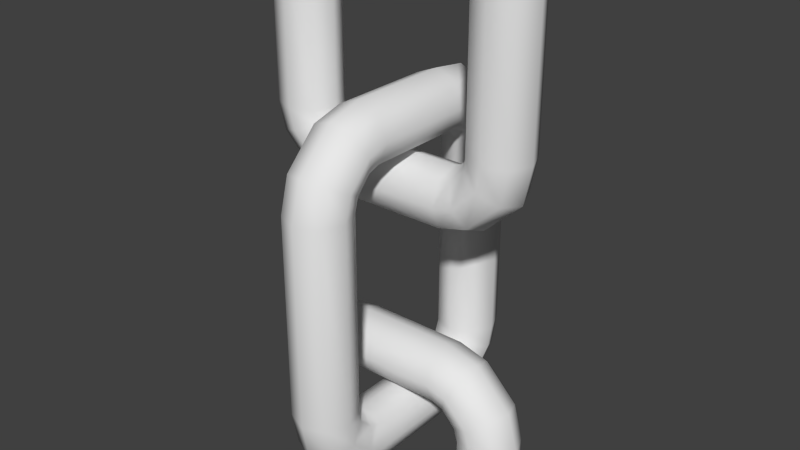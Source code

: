 # Source: hook.blend  (saved by Blender 2.69.0; exported with 4.5.12 LTS)
import bpy
from mathutils import Matrix  # noqa: F401  (used for matrix-valued properties, if any)

bpy.ops.wm.read_factory_settings(use_empty=True)
scene = bpy.context.scene
scene.name = 'Scene'

# ---- collections
col_collection_1 = bpy.data.collections.new('Collection 1'); scene.collection.children.link(col_collection_1)

# ---- materials (node trees are filled in below, after node groups)
mat_material = bpy.data.materials.new('Material')
mat_material.alpha_threshold = 0.0
mat_material.use_transparent_shadow = False
mat_material.roughness = 0.5
mat_material.specular_intensity = 0.0
mat_material.line_color = (0.0, 0.0, 0.0, 1.0)

# ---- material node trees

# ---- world
world_world = bpy.data.worlds.new('World'); scene.world = world_world
world_world.color = (0.05088, 0.05088, 0.05088)
world_world.use_sun_shadow = False
world_world.sun_shadow_jitter_overblur = 0.0
world_world.cycles.sampling_method = 'MANUAL'
world_world.cycles.sample_map_resolution = 256

# ---- meshes
me_circle_001 = bpy.data.meshes.new('Circle.001')
me_circle_001.from_pydata([(0.03496, 0.04313, 0.02401), (0.01798, 0.04313, 0.01697), (0.01095, 0.04313, 6.76e-09), (0.01798, 0.04313, -0.01697), (0.03496, 0.04313, -0.02401), (0.05193, 0.04313, -0.01697), (0.05896, 0.04313, 8.095e-09), (0.05193, 0.04313, 0.01697), (0.03496, -0.04703, 0.02401), (0.01798, -0.04703, 0.01697), (0.01095, -0.04703, 6.76e-09), (0.01798, -0.04703, -0.01697), (0.03496, -0.04703, -0.02401), (0.05193, -0.04703, -0.01697), (0.05896, -0.04703, 8.095e-09), (0.05193, -0.04703, 0.01697), (0.03929, -0.06262, 0.02401), (0.02388, -0.06973, 0.01697), (0.01749, -0.07267, 6.76e-09), (0.02388, -0.06973, -0.01697), (0.03929, -0.06262, -0.02401), (0.05471, -0.05551, -0.01697), (0.06109, -0.05256, 8.095e-09), (0.05471, -0.05551, 0.01697), (0.05682, -0.08159, 0.02401), (0.04859, -0.09644, 0.01697), (0.04518, -0.1026, 6.76e-09), (0.04859, -0.09644, -0.01697), (0.05682, -0.08159, -0.02401), (0.06504, -0.06675, -0.01697), (0.06845, -0.0606, 8.095e-09), (0.06504, -0.06675, 0.01697), (0.07531, -0.08486, 0.02401), (0.07521, -0.1018, 0.01697), (0.07517, -0.1089, 6.76e-09), (0.07521, -0.1018, -0.01697), (0.07531, -0.08486, -0.02401), (0.07542, -0.06789, -0.01697), (0.07546, -0.06086, 8.095e-09), (0.07542, -0.06789, 0.01697), (0.2323, -0.08486, 0.02401), (0.2322, -0.1018, 0.01697), (0.2322, -0.1089, 6.76e-09), (0.2322, -0.1018, -0.01697), (0.2323, -0.08486, -0.02401), (0.2324, -0.06789, -0.01697), (0.2325, -0.06086, 8.095e-09), (0.2324, -0.06789, 0.01697), (0.2512, -0.07967, 0.02401), (0.2594, -0.09452, 0.01697), (0.2628, -0.1007, 6.76e-09), (0.2594, -0.09452, -0.01697), (0.2512, -0.07967, -0.02401), (0.243, -0.06482, -0.01697), (0.2396, -0.05867, 8.095e-09), (0.243, -0.06482, 0.01697), (0.2705, -0.06093, 0.02401), (0.2858, -0.0684, 0.01697), (0.2921, -0.0715, 6.76e-09), (0.2858, -0.0684, -0.01697), (0.2705, -0.06093, -0.02401), (0.2553, -0.05345, -0.01697), (0.249, -0.05035, 8.095e-09), (0.2553, -0.05345, 0.01697), (0.2754, -0.04403, 0.02401), (0.2923, -0.04402, 0.01697), (0.2994, -0.04402, 6.76e-09), (0.2923, -0.04402, -0.01697), (0.2754, -0.04403, -0.02401), (0.2584, -0.04404, -0.01697), (0.2514, -0.04404, 8.095e-09), (0.2584, -0.04404, 0.01697), (0.2396, -0.05867, 8.095e-09), (0.2754, 0.03745, 0.02401), (0.2923, 0.03746, 0.01697), (0.2994, 0.03746, 6.76e-09), (0.2923, 0.03746, -0.01697), (0.2754, 0.03745, -0.02401), (0.2584, 0.03744, -0.01697), (0.2514, 0.03744, 8.095e-09), (0.2584, 0.03744, 0.01697), (0.2734, 0.05584, 0.02401), (0.2889, 0.0627, 0.01697), (0.2953, 0.06554, 6.76e-09), (0.2889, 0.0627, -0.01697), (0.2734, 0.05584, -0.02401), (0.2579, 0.04898, -0.01697), (0.2514, 0.04614, 8.095e-09), (0.2579, 0.04898, 0.01697), (0.2557, 0.07795, 0.02401), (0.2623, 0.09359, 0.01697), (0.265, 0.1001, 6.76e-09), (0.2623, 0.09359, -0.01697), (0.2557, 0.07795, -0.02401), (0.2491, 0.06231, -0.01697), (0.2463, 0.05583, 8.095e-09), (0.2491, 0.06231, 0.01697), (0.2399, 0.08364, 0.02401), (0.2401, 0.1006, 0.01697), (0.2402, 0.1076, 6.76e-09), (0.2401, 0.1006, -0.01697), (0.2399, 0.08364, -0.02401), (0.2397, 0.06667, -0.01697), (0.2396, 0.05964, 8.095e-09), (0.2397, 0.06667, 0.01697), (0.07395, 0.08364, 0.02401), (0.07417, 0.1006, 0.01697), (0.07426, 0.1076, 6.76e-09), (0.07417, 0.1006, -0.01697), (0.07395, 0.08364, -0.02401), (0.07374, 0.06667, -0.01697), (0.07365, 0.05964, 8.095e-09), (0.07374, 0.06667, 0.01697), (0.05819, 0.07904, 0.02401), (0.05251, 0.09504, 0.01697), (0.05016, 0.1017, 6.76e-09), (0.05251, 0.09504, -0.01697), (0.05819, 0.07904, -0.02401), (0.06387, 0.06305, -0.01697), (0.06622, 0.05642, 8.095e-09), (0.06387, 0.06305, 0.01697), (0.03761, 0.05803, 0.02401), (0.02167, 0.06387, 0.01697), (0.01507, 0.06629, 6.76e-09), (0.02167, 0.06387, -0.01697), (0.03761, 0.05803, -0.02401), (0.05355, 0.05218, -0.01697), (0.06015, 0.04976, 8.095e-09), (0.05355, 0.05218, 0.01697), (0.227, -0.0233, 0.04525), (0.21, -0.01627, 0.04525), (0.203, 0.0007032, 0.04525), (0.21, 0.01768, 0.04525), (0.227, 0.02471, 0.04525), (0.244, 0.01768, 0.04525), (0.251, 0.0007032, 0.04525), (0.244, -0.01627, 0.04525), (0.227, -0.0233, -0.04491), (0.21, -0.01627, -0.04491), (0.203, 0.0007032, -0.04491), (0.21, 0.01768, -0.04491), (0.227, 0.02471, -0.04491), (0.244, 0.01768, -0.04491), (0.251, 0.0007032, -0.04491), (0.244, -0.01627, -0.04491), (0.2313, -0.0233, -0.0605), (0.2159, -0.01627, -0.0676), (0.2095, 0.0007032, -0.07055), (0.2159, 0.01768, -0.0676), (0.2313, 0.02471, -0.0605), (0.2468, 0.01768, -0.05339), (0.2531, 0.0007032, -0.05044), (0.2468, -0.01627, -0.05339), (0.2489, -0.0233, -0.07947), (0.2406, -0.01627, -0.09432), (0.2372, 0.0007032, -0.1005), (0.2406, 0.01768, -0.09432), (0.2489, 0.02471, -0.07947), (0.2571, 0.01768, -0.06463), (0.2605, 0.0007032, -0.05848), (0.2571, -0.01627, -0.06463), (0.2674, -0.0233, -0.08274), (0.2673, -0.01627, -0.09971), (0.2672, 0.0007032, -0.1067), (0.2673, 0.01768, -0.09971), (0.2674, 0.02471, -0.08274), (0.2675, 0.01768, -0.06577), (0.2675, 0.0007032, -0.05873), (0.2675, -0.01627, -0.06577), (0.382, -0.0233, -0.08274), (0.382, -0.01627, -0.09971), (0.382, 0.0007032, -0.1067), (0.382, 0.01768, -0.09971), (0.382, 0.02471, -0.08274), (0.382, 0.01768, -0.06577), (0.382, 0.0007032, -0.05873), (0.382, -0.01627, -0.06577), (0.382, -0.0233, 0.08576), (0.382, -0.01627, 0.1027), (0.382, 0.0007033, 0.1098), (0.382, 0.01768, 0.1027), (0.382, 0.02471, 0.08576), (0.382, 0.01768, 0.06879), (0.382, 0.0007032, 0.06176), (0.382, -0.01627, 0.06879), (0.266, -0.0233, 0.08576), (0.2662, -0.01627, 0.1027), (0.2663, 0.0007033, 0.1098), (0.2662, 0.01768, 0.1027), (0.266, 0.02471, 0.08576), (0.2658, 0.01768, 0.06879), (0.2657, 0.0007032, 0.06176), (0.2658, -0.01627, 0.06879), (0.2502, -0.0233, 0.08116), (0.2446, -0.01627, 0.09716), (0.2422, 0.0007033, 0.1038), (0.2446, 0.01768, 0.09716), (0.2502, 0.02471, 0.08116), (0.2559, 0.01768, 0.06517), (0.2583, 0.0007032, 0.05854), (0.2559, -0.01627, 0.06517), (0.2297, -0.0233, 0.06015), (0.2137, -0.01627, 0.06599), (0.2071, 0.0007032, 0.06841), (0.2137, 0.01768, 0.06599), (0.2297, 0.02471, 0.06015), (0.2456, 0.01768, 0.05431), (0.2522, 0.0007032, 0.05189), (0.2456, -0.01627, 0.05431), (1.041e-05, -0.0233, -0.08274), (1.041e-05, -0.01627, -0.09971), (1.041e-05, 0.0007032, -0.1067), (1.041e-05, 0.01768, -0.09971), (1.041e-05, 0.02471, -0.08274), (1.041e-05, 0.01768, -0.06577), (1.041e-05, 0.0007032, -0.05873), (1.041e-05, -0.01627, -0.06577), (0.04049, -0.0233, -0.08274), (0.04038, -0.01627, -0.09971), (0.04034, 0.0007032, -0.1067), (0.04038, 0.01768, -0.09971), (0.04049, 0.02471, -0.08274), (0.04059, 0.01768, -0.06577), (0.04063, 0.0007032, -0.05873), (0.04059, -0.01627, -0.06577), (0.05936, -0.0233, -0.07755), (0.06758, -0.01627, -0.0924), (0.07099, 0.0007032, -0.09855), (0.06758, 0.01768, -0.0924), (0.05936, 0.02471, -0.07755), (0.05113, 0.01768, -0.0627), (0.04773, 0.0007032, -0.05655), (0.05113, -0.01627, -0.0627), (0.07869, -0.0233, -0.0588), (0.09393, -0.01627, -0.06628), (0.1002, 0.0007032, -0.06938), (0.09393, 0.01768, -0.06628), (0.07869, 0.02471, -0.0588), (0.06345, 0.01768, -0.05133), (0.05714, 0.0007032, -0.04823), (0.06345, -0.01627, -0.05133), (0.08353, -0.0233, -0.04191), (0.1005, -0.01627, -0.0419), (0.1075, 0.0007032, -0.04189), (0.1005, 0.01768, -0.0419), (0.08353, 0.02471, -0.04191), (0.06655, 0.01768, -0.04192), (0.05952, 0.0007032, -0.04192), (0.06655, -0.01627, -0.04192), (0.04773, 0.0007032, -0.05655), (0.08353, -0.0233, 0.03957), (0.1005, -0.01627, 0.03958), (0.1075, 0.0007032, 0.03958), (0.1005, 0.01768, 0.03958), (0.08353, 0.02471, 0.03957), (0.06655, 0.01768, 0.03956), (0.05952, 0.0007032, 0.03956), (0.06655, -0.01627, 0.03956), (0.08156, -0.0233, 0.05796), (0.09709, -0.01627, 0.06482), (0.1035, 0.0007032, 0.06766), (0.09709, 0.01768, 0.06482), (0.08156, 0.02471, 0.05796), (0.06603, 0.01768, 0.0511), (0.0596, 0.0007032, 0.04826), (0.06603, -0.01627, 0.0511), (0.06383, -0.0233, 0.08007), (0.07042, -0.01627, 0.09571), (0.07315, 0.0007033, 0.1022), (0.07042, 0.01768, 0.09571), (0.06383, 0.02471, 0.08007), (0.05723, 0.01768, 0.06443), (0.0545, 0.0007032, 0.05795), (0.05723, -0.01627, 0.06443), (0.04806, -0.0233, 0.08576), (0.04828, -0.01627, 0.1027), (0.04837, 0.0007033, 0.1098), (0.04828, 0.01768, 0.1027), (0.04806, 0.02471, 0.08576), (0.04785, 0.01768, 0.06879), (0.04776, 0.0007032, 0.06176), (0.04785, -0.01627, 0.06879), (1.041e-05, -0.0233, 0.08576), (1.041e-05, -0.01627, 0.1027), (1.041e-05, 0.0007033, 0.1098), (1.041e-05, 0.01768, 0.1027), (1.041e-05, 0.02471, 0.08576), (1.041e-05, 0.01768, 0.06879), (1.041e-05, 0.0007032, 0.06176), (1.041e-05, -0.01627, 0.06879)], [], [(0, 8, 15, 7), (7, 15, 14, 6), (6, 14, 13, 5), (5, 13, 12, 4), (4, 12, 11, 3), (3, 11, 10, 2), (2, 10, 9, 1), (1, 9, 8, 0), (8, 16, 23, 15), (15, 23, 22, 14), (14, 22, 21, 13), (13, 21, 20, 12), (12, 20, 19, 11), (11, 19, 18, 10), (10, 18, 17, 9), (9, 17, 16, 8), (16, 24, 31, 23), (23, 31, 30, 22), (22, 30, 29, 21), (21, 29, 28, 20), (20, 28, 27, 19), (19, 27, 26, 18), (18, 26, 25, 17), (17, 25, 24, 16), (24, 32, 39, 31), (31, 39, 38, 30), (30, 38, 37, 29), (29, 37, 36, 28), (28, 36, 35, 27), (27, 35, 34, 26), (26, 34, 33, 25), (25, 33, 32, 24), (32, 40, 47, 39), (39, 47, 46, 38), (38, 46, 45, 37), (37, 45, 44, 36), (36, 44, 43, 35), (35, 43, 42, 34), (34, 42, 41, 33), (33, 41, 40, 32), (40, 48, 55, 47), (47, 55, 72, 46), (46, 54, 53, 45), (45, 53, 52, 44), (44, 52, 51, 43), (43, 51, 50, 42), (42, 50, 49, 41), (41, 49, 48, 40), (48, 56, 63, 55), (55, 63, 62, 72), (54, 62, 61, 53), (53, 61, 60, 52), (52, 60, 59, 51), (51, 59, 58, 50), (50, 58, 57, 49), (49, 57, 56, 48), (56, 64, 71, 63), (63, 71, 70, 62), (62, 70, 69, 61), (61, 69, 68, 60), (60, 68, 67, 59), (59, 67, 66, 58), (58, 66, 65, 57), (57, 65, 64, 56), (64, 73, 80, 71), (71, 80, 79, 70), (70, 79, 78, 69), (69, 78, 77, 68), (68, 77, 76, 67), (67, 76, 75, 66), (66, 75, 74, 65), (65, 74, 73, 64), (73, 81, 88, 80), (80, 88, 87, 79), (79, 87, 86, 78), (78, 86, 85, 77), (77, 85, 84, 76), (76, 84, 83, 75), (75, 83, 82, 74), (74, 82, 81, 73), (81, 89, 96, 88), (88, 96, 95, 87), (87, 95, 94, 86), (86, 94, 93, 85), (85, 93, 92, 84), (84, 92, 91, 83), (83, 91, 90, 82), (82, 90, 89, 81), (89, 97, 104, 96), (96, 104, 103, 95), (95, 103, 102, 94), (94, 102, 101, 93), (93, 101, 100, 92), (92, 100, 99, 91), (91, 99, 98, 90), (90, 98, 97, 89), (97, 105, 112, 104), (104, 112, 111, 103), (103, 111, 110, 102), (102, 110, 109, 101), (101, 109, 108, 100), (100, 108, 107, 99), (99, 107, 106, 98), (98, 106, 105, 97), (105, 113, 120, 112), (112, 120, 119, 111), (111, 119, 118, 110), (110, 118, 117, 109), (109, 117, 116, 108), (108, 116, 115, 107), (107, 115, 114, 106), (106, 114, 113, 105), (113, 121, 128, 120), (120, 128, 127, 119), (119, 127, 126, 118), (118, 126, 125, 117), (117, 125, 124, 116), (116, 124, 123, 115), (115, 123, 122, 114), (114, 122, 121, 113), (6, 127, 128, 7), (7, 128, 121, 0), (0, 121, 122, 1), (1, 122, 123, 2), (2, 123, 124, 3), (3, 124, 125, 4), (4, 125, 126, 5), (5, 126, 127, 6), (129, 137, 144, 136), (136, 144, 143, 135), (135, 143, 142, 134), (134, 142, 141, 133), (133, 141, 140, 132), (132, 140, 139, 131), (131, 139, 138, 130), (130, 138, 137, 129), (137, 145, 152, 144), (144, 152, 151, 143), (143, 151, 150, 142), (142, 150, 149, 141), (141, 149, 148, 140), (140, 148, 147, 139), (139, 147, 146, 138), (138, 146, 145, 137), (145, 153, 160, 152), (152, 160, 159, 151), (151, 159, 158, 150), (150, 158, 157, 149), (149, 157, 156, 148), (148, 156, 155, 147), (147, 155, 154, 146), (146, 154, 153, 145), (153, 161, 168, 160), (160, 168, 167, 159), (159, 167, 166, 158), (158, 166, 165, 157), (157, 165, 164, 156), (156, 164, 163, 155), (155, 163, 162, 154), (154, 162, 161, 153), (161, 169, 176, 168), (168, 176, 175, 167), (167, 175, 174, 166), (166, 174, 173, 165), (165, 173, 172, 164), (164, 172, 171, 163), (163, 171, 170, 162), (162, 170, 169, 161), (177, 185, 192, 184), (184, 192, 191, 183), (183, 191, 190, 182), (182, 190, 189, 181), (181, 189, 188, 180), (180, 188, 187, 179), (179, 187, 186, 178), (178, 186, 185, 177), (185, 193, 200, 192), (192, 200, 199, 191), (191, 199, 198, 190), (190, 198, 197, 189), (189, 197, 196, 188), (188, 196, 195, 187), (187, 195, 194, 186), (186, 194, 193, 185), (193, 201, 208, 200), (200, 208, 207, 199), (199, 207, 206, 198), (198, 206, 205, 197), (197, 205, 204, 196), (196, 204, 203, 195), (195, 203, 202, 194), (194, 202, 201, 193), (135, 207, 208, 136), (136, 208, 201, 129), (129, 201, 202, 130), (130, 202, 203, 131), (131, 203, 204, 132), (132, 204, 205, 133), (133, 205, 206, 134), (134, 206, 207, 135), (209, 217, 224, 216), (216, 224, 223, 215), (215, 223, 222, 214), (214, 222, 221, 213), (213, 221, 220, 212), (212, 220, 219, 211), (211, 219, 218, 210), (210, 218, 217, 209), (217, 225, 232, 224), (224, 232, 249, 223), (223, 231, 230, 222), (222, 230, 229, 221), (221, 229, 228, 220), (220, 228, 227, 219), (219, 227, 226, 218), (218, 226, 225, 217), (225, 233, 240, 232), (232, 240, 239, 249), (231, 239, 238, 230), (230, 238, 237, 229), (229, 237, 236, 228), (228, 236, 235, 227), (227, 235, 234, 226), (226, 234, 233, 225), (233, 241, 248, 240), (240, 248, 247, 239), (239, 247, 246, 238), (238, 246, 245, 237), (237, 245, 244, 236), (236, 244, 243, 235), (235, 243, 242, 234), (234, 242, 241, 233), (241, 250, 257, 248), (248, 257, 256, 247), (247, 256, 255, 246), (246, 255, 254, 245), (245, 254, 253, 244), (244, 253, 252, 243), (243, 252, 251, 242), (242, 251, 250, 241), (250, 258, 265, 257), (257, 265, 264, 256), (256, 264, 263, 255), (255, 263, 262, 254), (254, 262, 261, 253), (253, 261, 260, 252), (252, 260, 259, 251), (251, 259, 258, 250), (258, 266, 273, 265), (265, 273, 272, 264), (264, 272, 271, 263), (263, 271, 270, 262), (262, 270, 269, 261), (261, 269, 268, 260), (260, 268, 267, 259), (259, 267, 266, 258), (266, 274, 281, 273), (273, 281, 280, 272), (272, 280, 279, 271), (271, 279, 278, 270), (270, 278, 277, 269), (269, 277, 276, 268), (268, 276, 275, 267), (267, 275, 274, 266), (274, 282, 289, 281), (281, 289, 288, 280), (280, 288, 287, 279), (279, 287, 286, 278), (278, 286, 285, 277), (277, 285, 284, 276), (276, 284, 283, 275), (275, 283, 282, 274)])
me_circle_001.polygons.foreach_set('use_smooth', [True] * 272)
_uv = me_circle_001.uv_layers.new(name='UVMap')
_uv.uv.foreach_set('vector', [0.0, 0.0, 0.0, 1.0, 1.0, 1.0, 1.0, 0.0, 0.0, 0.0, 0.0, 1.0, 1.0, 1.0, 1.0, 0.0, 0.0, 0.0, 0.0, 1.0, 1.0, 1.0, 1.0, 0.0, 0.0, 0.0, 0.0, 1.0, 1.0, 1.0, 1.0, 0.0, 0.0, 0.0, 0.0, 1.0, 1.0, 1.0, 1.0, 0.0, 0.0, 0.0, 0.0, 1.0, 1.0, 1.0, 1.0, 0.0, 0.0, 0.0, 0.0, 1.0, 1.0, 1.0, 1.0, 0.0, 0.0, 0.0, 0.0, 1.0, 1.0, 1.0, 1.0, 0.0, 0.0, 0.0, 0.0, 1.0, 1.0, 1.0, 1.0, 0.0, 0.0, 0.0, 0.0, 1.0, 1.0, 1.0, 1.0, 0.0, 0.0, 0.0, 0.0, 1.0, 1.0, 1.0, 1.0, 0.0, 0.0, 0.0, 0.0, 1.0, 1.0, 1.0, 1.0, 0.0, 0.0, 0.0, 0.0, 1.0, 1.0, 1.0, 1.0, 0.0, 0.0, 0.0, 0.0, 1.0, 1.0, 1.0, 1.0, 0.0, 0.0, 0.0, 0.0, 1.0, 1.0, 1.0, 1.0, 0.0, 0.0, 0.0, 0.0, 1.0, 1.0, 1.0, 1.0, 0.0, 0.0, 0.0, 0.0, 1.0, 1.0, 1.0, 1.0, 0.0, 0.0, 0.0, 0.0, 1.0, 1.0, 1.0, 1.0, 0.0, 0.0, 0.0, 0.0, 1.0, 1.0, 1.0, 1.0, 0.0, 0.0, 0.0, 0.0, 1.0, 1.0, 1.0, 1.0, 0.0, 0.0, 0.0, 0.0, 1.0, 1.0, 1.0, 1.0, 0.0, 0.0, 0.0, 0.0, 1.0, 1.0, 1.0, 1.0, 0.0, 0.0, 0.0, 0.0, 1.0, 1.0, 1.0, 1.0, 0.0, 0.0, 0.0, 0.0, 1.0, 1.0, 1.0, 1.0, 0.0, 0.0, 0.0, 0.0, 1.0, 1.0, 1.0, 1.0, 0.0, 0.0, 0.0, 0.0, 1.0, 1.0, 1.0, 1.0, 0.0, 0.0, 0.0, 0.0, 1.0, 1.0, 1.0, 1.0, 0.0, 0.0, 0.0, 0.0, 1.0, 1.0, 1.0, 1.0, 0.0, 0.0, 0.0, 0.0, 1.0, 1.0, 1.0, 1.0, 0.0, 0.0, 0.0, 0.0, 1.0, 1.0, 1.0, 1.0, 0.0, 0.0, 0.0, 0.0, 1.0, 1.0, 1.0, 1.0, 0.0, 0.0, 0.0, 0.0, 1.0, 1.0, 1.0, 1.0, 0.0, 0.0, 0.0, 0.0, 1.0, 1.0, 1.0, 1.0, 0.0, 0.0, 0.0, 0.0, 1.0, 1.0, 1.0, 1.0, 0.0, 0.0, 0.0, 0.0, 1.0, 1.0, 1.0, 1.0, 0.0, 0.0, 0.0, 0.0, 1.0, 1.0, 1.0, 1.0, 0.0, 0.0, 0.0, 0.0, 1.0, 1.0, 1.0, 1.0, 0.0, 0.0, 0.0, 0.0, 1.0, 1.0, 1.0, 1.0, 0.0, 0.0, 0.0, 0.0, 1.0, 1.0, 1.0, 1.0, 0.0, 0.0, 0.0, 0.0, 1.0, 1.0, 1.0, 1.0, 0.0, 0.0, 0.0, 0.0, 1.0, 1.0, 1.0, 1.0, 0.0, 0.0, 0.0, 0.0, 1.0, 1.0, 1.0, 1.0, 0.0, 0.0, 0.0, 0.0, 1.0, 1.0, 1.0, 1.0, 0.0, 0.0, 0.0, 0.0, 1.0, 1.0, 1.0, 1.0, 0.0, 0.0, 0.0, 0.0, 1.0, 1.0, 1.0, 1.0, 0.0, 0.0, 0.0, 0.0, 1.0, 1.0, 1.0, 1.0, 0.0, 0.0, 0.0, 0.0, 1.0, 1.0, 1.0, 1.0, 0.0, 0.0, 0.0, 0.0, 1.0, 1.0, 1.0, 1.0, 0.0, 0.0, 0.0, 0.0, 1.0, 1.0, 1.0, 1.0, 0.0, 0.0, 0.0, 0.0, 1.0, 1.0, 1.0, 1.0, 0.0, 0.0, 0.0, 0.0, 1.0, 1.0, 1.0, 1.0, 0.0, 0.0, 0.0, 0.0, 1.0, 1.0, 1.0, 1.0, 0.0, 0.0, 0.0, 0.0, 1.0, 1.0, 1.0, 1.0, 0.0, 0.0, 0.0, 0.0, 1.0, 1.0, 1.0, 1.0, 0.0, 0.0, 0.0, 0.0, 1.0, 1.0, 1.0, 1.0, 0.0, 0.0, 0.0, 0.0, 1.0, 1.0, 1.0, 1.0, 0.0, 0.0, 0.0, 0.0, 1.0, 1.0, 1.0, 1.0, 0.0, 0.0, 0.0, 0.0, 1.0, 1.0, 1.0, 1.0, 0.0, 0.0, 0.0, 0.0, 1.0, 1.0, 1.0, 1.0, 0.0, 0.0, 0.0, 0.0, 1.0, 1.0, 1.0, 1.0, 0.0, 0.0, 0.0, 0.0, 1.0, 1.0, 1.0, 1.0, 0.0, 0.0, 0.0, 0.0, 1.0, 1.0, 1.0, 1.0, 0.0, 0.0, 0.0, 0.0, 1.0, 1.0, 1.0, 1.0, 0.0, 0.0, 0.0, 0.0, 1.0, 1.0, 1.0, 1.0, 0.0, 0.0, 0.0, 0.0, 1.0, 1.0, 1.0, 1.0, 0.0, 0.0, 0.0, 0.0, 1.0, 1.0, 1.0, 1.0, 0.0, 0.0, 0.0, 0.0, 1.0, 1.0, 1.0, 1.0, 0.0, 0.0, 0.0, 0.0, 1.0, 1.0, 1.0, 1.0, 0.0, 0.0, 0.0, 0.0, 1.0, 1.0, 1.0, 1.0, 0.0, 0.0, 0.0, 0.0, 1.0, 1.0, 1.0, 1.0, 0.0, 0.0, 0.0, 0.0, 1.0, 1.0, 1.0, 1.0, 0.0, 0.0, 0.0, 0.0, 1.0, 1.0, 1.0, 1.0, 0.0, 0.0, 0.0, 0.0, 1.0, 1.0, 1.0, 1.0, 0.0, 0.0, 0.0, 0.0, 1.0, 1.0, 1.0, 1.0, 0.0, 0.0, 0.0, 0.0, 1.0, 1.0, 1.0, 1.0, 0.0, 0.0, 0.0, 0.0, 1.0, 1.0, 1.0, 1.0, 0.0, 0.0, 0.0, 0.0, 1.0, 1.0, 1.0, 1.0, 0.0, 0.0, 0.0, 0.0, 1.0, 1.0, 1.0, 1.0, 0.0, 0.0, 0.0, 0.0, 1.0, 1.0, 1.0, 1.0, 0.0, 0.0, 0.0, 0.0, 1.0, 1.0, 1.0, 1.0, 0.0, 0.0, 0.0, 0.0, 1.0, 1.0, 1.0, 1.0, 0.0, 0.0, 0.0, 0.0, 1.0, 1.0, 1.0, 1.0, 0.0, 0.0, 0.0, 0.0, 1.0, 1.0, 1.0, 1.0, 0.0, 0.0, 0.0, 0.0, 1.0, 1.0, 1.0, 1.0, 0.0, 0.0, 0.0, 0.0, 1.0, 1.0, 1.0, 1.0, 0.0, 0.0, 0.0, 0.0, 1.0, 1.0, 1.0, 1.0, 0.0, 0.0, 0.0, 0.0, 1.0, 1.0, 1.0, 1.0, 0.0, 0.0, 0.0, 0.0, 1.0, 1.0, 1.0, 1.0, 0.0, 0.0, 0.0, 0.0, 1.0, 1.0, 1.0, 1.0, 0.0, 0.0, 0.0, 0.0, 1.0, 1.0, 1.0, 1.0, 0.0, 0.0, 0.0, 0.0, 1.0, 1.0, 1.0, 1.0, 0.0, 0.0, 0.0, 0.0, 1.0, 1.0, 1.0, 1.0, 0.0, 0.0, 0.0, 0.0, 1.0, 1.0, 1.0, 1.0, 0.0, 0.0, 0.0, 0.0, 1.0, 1.0, 1.0, 1.0, 0.0, 0.0, 0.0, 0.0, 1.0, 1.0, 1.0, 1.0, 0.0, 0.0, 0.0, 0.0, 1.0, 1.0, 1.0, 1.0, 0.0, 0.0, 0.0, 0.0, 1.0, 1.0, 1.0, 1.0, 0.0, 0.0, 0.0, 0.0, 1.0, 1.0, 1.0, 1.0, 0.0, 0.0, 0.0, 0.0, 1.0, 1.0, 1.0, 1.0, 0.0, 0.0, 0.0, 0.0, 1.0, 1.0, 1.0, 1.0, 0.0, 0.0, 0.0, 0.0, 1.0, 1.0, 1.0, 1.0, 0.0, 0.0, 0.0, 0.0, 1.0, 1.0, 1.0, 1.0, 0.0, 0.0, 0.0, 0.0, 1.0, 1.0, 1.0, 1.0, 0.0, 0.0, 0.0, 0.0, 1.0, 1.0, 1.0, 1.0, 0.0, 0.0, 0.0, 0.0, 1.0, 1.0, 1.0, 1.0, 0.0, 0.0, 0.0, 0.0, 1.0, 1.0, 1.0, 1.0, 0.0, 0.0, 0.0, 0.0, 1.0, 1.0, 1.0, 1.0, 0.0, 0.0, 0.0, 0.0, 1.0, 1.0, 1.0, 1.0, 0.0, 0.0, 0.0, 0.0, 1.0, 1.0, 1.0, 1.0, 0.0, 0.0, 0.0, 0.0, 1.0, 1.0, 1.0, 1.0, 0.0, 0.0, 0.0, 0.0, 1.0, 1.0, 1.0, 1.0, 0.0, 0.0, 0.0, 0.0, 1.0, 1.0, 1.0, 1.0, 0.0, 0.0, 0.0, 0.0, 1.0, 1.0, 1.0, 1.0, 0.0, 0.0, 0.0, 0.0, 1.0, 1.0, 1.0, 1.0, 0.0, 0.0, 0.0, 0.0, 1.0, 1.0, 1.0, 1.0, 0.0, 0.0, 0.0, 0.0, 1.0, 1.0, 1.0, 1.0, 0.0, 0.0, 0.0, 0.0, 1.0, 1.0, 1.0, 1.0, 0.0, 0.0, 0.0, 0.0, 1.0, 1.0, 1.0, 1.0, 0.0, 0.0, 0.0, 0.0, 1.0, 1.0, 1.0, 1.0, 0.0, 0.0, 0.0, 0.0, 1.0, 1.0, 1.0, 1.0, 0.0, 0.0, 0.0, 0.0, 1.0, 1.0, 1.0, 1.0, 0.0, 0.0, 0.0, 0.0, 1.0, 1.0, 1.0, 1.0, 0.0, 0.0, 0.0, 0.0, 1.0, 1.0, 1.0, 1.0, 0.0, 0.0, 0.0, 0.0, 1.0, 1.0, 1.0, 1.0, 0.0, 0.0, 0.0, 0.0, 1.0, 1.0, 1.0, 1.0, 0.0, 0.0, 0.0, 0.0, 1.0, 1.0, 1.0, 1.0, 0.0, 0.0, 0.0, 0.0, 1.0, 1.0, 1.0, 1.0, 0.0, 0.0, 0.0, 0.0, 1.0, 1.0, 1.0, 1.0, 0.0, 0.0, 0.0, 0.0, 1.0, 1.0, 1.0, 1.0, 0.0, 0.0, 0.0, 0.0, 1.0, 1.0, 1.0, 1.0, 0.0, 0.0, 0.0, 0.0, 1.0, 1.0, 1.0, 1.0, 0.0, 0.0, 0.0, 0.0, 1.0, 1.0, 1.0, 1.0, 0.0, 0.0, 0.0, 0.0, 1.0, 1.0, 1.0, 1.0, 0.0, 0.0, 0.0, 0.0, 1.0, 1.0, 1.0, 1.0, 0.0, 0.0, 0.0, 0.0, 1.0, 1.0, 1.0, 1.0, 0.0, 0.0, 0.0, 0.0, 1.0, 1.0, 1.0, 1.0, 0.0, 0.0, 0.0, 0.0, 1.0, 1.0, 1.0, 1.0, 0.0, 0.0, 0.0, 0.0, 1.0, 1.0, 1.0, 1.0, 0.0, 0.0, 0.0, 0.0, 1.0, 1.0, 1.0, 1.0, 0.0, 0.0, 0.0, 0.0, 1.0, 1.0, 1.0, 1.0, 0.0, 0.0, 0.0, 0.0, 1.0, 1.0, 1.0, 1.0, 0.0, 0.0, 0.0, 0.0, 1.0, 1.0, 1.0, 1.0, 0.0, 0.0, 0.0, 0.0, 1.0, 1.0, 1.0, 1.0, 0.0, 0.0, 0.0, 0.0, 1.0, 1.0, 1.0, 1.0, 0.0, 0.0, 0.0, 0.0, 1.0, 1.0, 1.0, 1.0, 0.0, 0.0, 0.0, 0.0, 1.0, 1.0, 1.0, 1.0, 0.0, 0.0, 0.0, 0.0, 1.0, 1.0, 1.0, 1.0, 0.0, 0.0, 0.0, 0.0, 1.0, 1.0, 1.0, 1.0, 0.0, 0.0, 0.0, 0.0, 1.0, 1.0, 1.0, 1.0, 0.0, 0.0, 0.0, 0.0, 1.0, 1.0, 1.0, 1.0, 0.0, 0.0, 0.0, 0.0, 1.0, 1.0, 1.0, 1.0, 0.0, 0.0, 0.0, 0.0, 1.0, 1.0, 1.0, 1.0, 0.0, 0.0, 0.0, 0.0, 1.0, 1.0, 1.0, 1.0, 0.0, 0.0, 0.0, 0.0, 1.0, 1.0, 1.0, 1.0, 0.0, 0.0, 0.0, 0.0, 1.0, 1.0, 1.0, 1.0, 0.0, 0.0, 0.0, 0.0, 1.0, 1.0, 1.0, 1.0, 0.0, 0.0, 0.0, 0.0, 1.0, 1.0, 1.0, 1.0, 0.0, 0.0, 0.0, 0.0, 1.0, 1.0, 1.0, 1.0, 0.0, 0.0, 0.0, 0.0, 1.0, 1.0, 1.0, 1.0, 0.0, 0.0, 0.0, 0.0, 1.0, 1.0, 1.0, 1.0, 0.0, 0.0, 0.0, 0.0, 1.0, 1.0, 1.0, 1.0, 0.0, 0.0, 0.0, 0.0, 1.0, 1.0, 1.0, 1.0, 0.0, 0.0, 0.0, 0.0, 1.0, 1.0, 1.0, 1.0, 0.0, 0.0, 0.0, 0.0, 1.0, 1.0, 1.0, 1.0, 0.0, 0.0, 0.0, 0.0, 1.0, 1.0, 1.0, 1.0, 0.0, 0.0, 0.0, 0.0, 1.0, 1.0, 1.0, 1.0, 0.0, 0.0, 0.0, 0.0, 1.0, 1.0, 1.0, 1.0, 0.0, 0.0, 0.0, 0.0, 1.0, 1.0, 1.0, 1.0, 0.0, 0.0, 0.0, 0.0, 1.0, 1.0, 1.0, 1.0, 0.0, 0.0, 0.0, 0.0, 1.0, 1.0, 1.0, 1.0, 0.0, 0.0, 0.0, 0.0, 1.0, 1.0, 1.0, 1.0, 0.0, 0.0, 0.0, 0.0, 1.0, 1.0, 1.0, 1.0, 0.0, 0.0, 0.0, 0.0, 1.0, 1.0, 1.0, 1.0, 0.0, 0.0, 0.0, 0.0, 1.0, 1.0, 1.0, 1.0, 0.0, 0.0, 0.0, 0.0, 1.0, 1.0, 1.0, 1.0, 0.0, 0.0, 0.0, 0.0, 1.0, 1.0, 1.0, 1.0, 0.0, 0.0, 0.0, 0.0, 1.0, 1.0, 1.0, 1.0, 0.0, 0.0, 0.0, 0.0, 1.0, 1.0, 1.0, 1.0, 0.0, 0.0, 0.0, 0.0, 1.0, 1.0, 1.0, 1.0, 0.0, 0.0, 0.0, 0.0, 1.0, 1.0, 1.0, 1.0, 0.0, 0.0, 0.0, 0.0, 1.0, 1.0, 1.0, 1.0, 0.0, 0.0, 0.0, 0.0, 1.0, 1.0, 1.0, 1.0, 0.0, 0.0, 0.0, 0.0, 1.0, 1.0, 1.0, 1.0, 0.0, 0.0, 0.0, 0.0, 1.0, 1.0, 1.0, 1.0, 0.0, 0.0, 0.0, 0.0, 1.0, 1.0, 1.0, 1.0, 0.0, 0.0, 0.0, 0.0, 1.0, 1.0, 1.0, 1.0, 0.0, 0.0, 0.0, 0.0, 1.0, 1.0, 1.0, 1.0, 0.0, 0.0, 0.0, 0.0, 1.0, 1.0, 1.0, 1.0, 0.0, 0.0, 0.0, 0.0, 1.0, 1.0, 1.0, 1.0, 0.0, 0.0, 0.0, 0.0, 1.0, 1.0, 1.0, 1.0, 0.0, 0.0, 0.0, 0.0, 1.0, 1.0, 1.0, 1.0, 0.0, 0.0, 0.0, 0.0, 1.0, 1.0, 1.0, 1.0, 0.0, 0.0, 0.0, 0.0, 1.0, 1.0, 1.0, 1.0, 0.0, 0.0, 0.0, 0.0, 1.0, 1.0, 1.0, 1.0, 0.0, 0.0, 0.0, 0.0, 1.0, 1.0, 1.0, 1.0, 0.0, 0.0, 0.0, 0.0, 1.0, 1.0, 1.0, 1.0, 0.0, 0.0, 0.0, 0.0, 1.0, 1.0, 1.0, 1.0, 0.0, 0.0, 0.0, 0.0, 1.0, 1.0, 1.0, 1.0, 0.0, 0.0, 0.0, 0.0, 1.0, 1.0, 1.0, 1.0, 0.0, 0.0, 0.0, 0.0, 1.0, 1.0, 1.0, 1.0, 0.0, 0.0, 0.0, 0.0, 1.0, 1.0, 1.0, 1.0, 0.0, 0.0, 0.0, 0.0, 1.0, 1.0, 1.0, 1.0, 0.0, 0.0, 0.0, 0.0, 1.0, 1.0, 1.0, 1.0, 0.0, 0.0, 0.0, 0.0, 1.0, 1.0, 1.0, 1.0, 0.0, 0.0, 0.0, 0.0, 1.0, 1.0, 1.0, 1.0, 0.0, 0.0, 0.0, 0.0, 1.0, 1.0, 1.0, 1.0, 0.0, 0.0, 0.0, 0.0, 1.0, 1.0, 1.0, 1.0, 0.0, 0.0, 0.0, 0.0, 1.0, 1.0, 1.0, 1.0, 0.0, 0.0, 0.0, 0.0, 1.0, 1.0, 1.0, 1.0, 0.0, 0.0, 0.0, 0.0, 1.0, 1.0, 1.0, 1.0, 0.0, 0.0, 0.0, 0.0, 1.0, 1.0, 1.0, 1.0, 0.0, 0.0, 0.0, 0.0, 1.0, 1.0, 1.0, 1.0, 0.0, 0.0, 0.0, 0.0, 1.0, 1.0, 1.0, 1.0, 0.0, 0.0, 0.0, 0.0, 1.0, 1.0, 1.0, 1.0, 0.0, 0.0, 0.0, 0.0, 1.0, 1.0, 1.0, 1.0, 0.0, 0.0, 0.0, 0.0, 1.0, 1.0, 1.0, 1.0, 0.0, 0.0, 0.0, 0.0, 1.0, 1.0, 1.0, 1.0, 0.0, 0.0, 0.0, 0.0, 1.0, 1.0, 1.0, 1.0, 0.0, 0.0, 0.0, 0.0, 1.0, 1.0, 1.0, 1.0, 0.0, 0.0, 0.0, 0.0, 1.0, 1.0, 1.0, 1.0, 0.0, 0.0, 0.0, 0.0, 1.0, 1.0, 1.0, 1.0, 0.0, 0.0, 0.0, 0.0, 1.0, 1.0, 1.0, 1.0, 0.0, 0.0, 0.0, 0.0, 1.0, 1.0, 1.0, 1.0, 0.0, 0.0, 0.0, 0.0, 1.0, 1.0, 1.0, 1.0, 0.0, 0.0, 0.0, 0.0, 1.0, 1.0, 1.0, 1.0, 0.0, 0.0, 0.0, 0.0, 1.0, 1.0, 1.0, 1.0, 0.0, 0.0, 0.0, 0.0, 1.0, 1.0, 1.0, 1.0, 0.0, 0.0, 0.0, 0.0, 1.0, 1.0, 1.0, 1.0, 0.0, 0.0, 0.0, 0.0, 1.0, 1.0, 1.0, 1.0, 0.0, 0.0, 0.0, 0.0, 1.0, 1.0, 1.0, 1.0, 0.0, 0.0, 0.0, 0.0, 1.0, 1.0, 1.0, 1.0, 0.0, 0.0, 0.0, 0.0, 1.0, 1.0, 1.0, 1.0, 0.0, 0.0, 0.0, 0.0, 1.0, 1.0, 1.0, 1.0, 0.0, 0.0, 0.0, 0.0, 1.0, 1.0, 1.0, 1.0, 0.0, 0.0, 0.0, 0.0, 1.0, 1.0, 1.0, 1.0, 0.0, 0.0, 0.0, 0.0, 1.0, 1.0, 1.0, 1.0, 0.0, 0.0, 0.0, 0.0, 1.0, 1.0, 1.0, 1.0, 0.0, 0.0, 0.0, 0.0, 1.0, 1.0, 1.0, 1.0, 0.0, 0.0, 0.0, 0.0, 1.0, 1.0, 1.0, 1.0, 0.0, 0.0, 0.0, 0.0, 1.0, 1.0, 1.0, 1.0, 0.0, 0.0, 0.0, 0.0, 1.0, 1.0, 1.0, 1.0, 0.0, 0.0, 0.0, 0.0, 1.0, 1.0, 1.0, 1.0, 0.0, 0.0, 0.0, 0.0, 1.0, 1.0, 1.0, 1.0, 0.0, 0.0, 0.0, 0.0, 1.0, 1.0, 1.0, 1.0, 0.0, 0.0, 0.0, 0.0, 1.0, 1.0, 1.0, 1.0, 0.0, 0.0, 0.0, 0.0, 1.0, 1.0, 1.0, 1.0, 0.0, 0.0, 0.0, 0.0, 1.0, 1.0, 1.0, 1.0, 0.0, 0.0, 0.0, 0.0, 1.0, 1.0, 1.0, 1.0, 0.0, 0.0, 0.0, 0.0, 1.0, 1.0, 1.0, 1.0, 0.0, 0.0, 0.0, 0.0, 1.0, 1.0, 1.0, 1.0, 0.0, 0.0, 0.0, 0.0, 1.0, 1.0, 1.0, 1.0, 0.0, 0.0, 0.0, 0.0, 1.0, 1.0, 1.0, 1.0, 0.0, 0.0, 0.0, 0.0, 1.0, 1.0, 1.0, 1.0, 0.0, 0.0, 0.0, 0.0, 1.0, 1.0, 1.0, 1.0, 0.0, 0.0, 0.0, 0.0, 1.0, 1.0, 1.0, 1.0, 0.0, 0.0, 0.0, 0.0, 1.0, 1.0, 1.0, 1.0, 0.0, 0.0, 0.0, 0.0, 1.0, 1.0, 1.0, 1.0, 0.0, 0.0, 0.0, 0.0, 1.0, 1.0, 1.0, 1.0, 0.0, 0.0, 0.0, 0.0, 1.0, 1.0, 1.0, 1.0, 0.0, 0.0, 0.0, 0.0, 1.0, 1.0, 1.0, 1.0, 0.0, 0.0, 0.0, 0.0, 1.0, 1.0, 1.0, 1.0, 0.0, 0.0, 0.0, 0.0, 1.0, 1.0, 1.0, 1.0, 0.0, 0.0, 0.0, 0.0, 1.0, 1.0, 1.0, 1.0, 0.0, 0.0, 0.0, 0.0, 1.0, 1.0, 1.0, 1.0, 0.0, 0.0, 0.0, 0.0, 1.0, 1.0, 1.0, 1.0, 0.0, 0.0, 0.0, 0.0, 1.0, 1.0, 1.0, 1.0, 0.0, 0.0, 0.0, 0.0, 1.0, 1.0, 1.0, 1.0, 0.0, 0.0, 0.0, 0.0, 1.0, 1.0, 1.0, 1.0, 0.0, 0.0, 0.0, 0.0, 1.0, 1.0, 1.0, 1.0, 0.0, 0.0, 0.0, 0.0, 1.0, 1.0, 1.0, 1.0, 0.0, 0.0, 0.0, 0.0, 1.0, 1.0, 1.0, 1.0, 0.0, 0.0, 0.0, 0.0, 1.0, 1.0, 1.0, 1.0, 0.0])
me_circle_001.materials.append(mat_material)
me_circle_001.use_remesh_preserve_volume = False
me_circle_001.use_remesh_preserve_attributes = False
me_circle_001.use_mirror_vertex_groups = False
me_circle_001.update()

# ---- objects
ob_circle = bpy.data.objects.new('Circle', me_circle_001)

# ---- transforms, parenting, visibility, modifiers, constraints
ob_circle.location = (0.0, 0.0, 0.0)
ob_circle.rotation_euler = (-0.0, -1.571, 0.0)
ob_circle.scale = (0.82, 0.82, 0.82)
ob_circle.lineart.crease_threshold = 0.0

# ---- collection membership
col_collection_1.objects.link(ob_circle)

# ---- scene / render settings (as saved in the file)
scene.frame_start = 1; scene.frame_end = 250; scene.frame_set(0)
scene.render.engine = 'BLENDER_EEVEE_NEXT'
scene.render.resolution_percentage = 50
scene.render.dither_intensity = 0.0
scene.cycles.use_denoising = False
scene.cycles.samples = 10
scene.cycles.sampling_pattern = 'TABULATED_SOBOL'
scene.cycles.light_sampling_threshold = 0.0
scene.cycles.use_adaptive_sampling = False
scene.cycles.use_light_tree = False
scene.cycles.blur_glossy = 0.0
scene.cycles.volume_bounces = 1
scene.cycles.pixel_filter_type = 'GAUSSIAN'
scene.cycles.sample_clamp_indirect = 0.0
scene.view_settings.view_transform = 'Standard'
bpy.context.view_layer.update()

# ---- added for rendering (the .blend has no active camera and no usable light): camera, sun
cam_auto = bpy.data.cameras.new('AutoCamera')
cam_auto.lens = 50.0
cam_auto.sensor_width = 36.0
cam_auto.clip_end = 1000.0
ob_auto_camera = bpy.data.objects.new('AutoCamera', cam_auto)
scene.collection.objects.link(ob_auto_camera)
ob_auto_camera.location = (0.370197, -0.446223, 0.453781)
ob_auto_camera.rotation_euler = (1.09748, -7.21219e-08, 0.694738)
scene.camera = ob_auto_camera
light_auto_sun = bpy.data.lights.new('AutoSun', 'SUN')
light_auto_sun.energy = 3.0
light_auto_sun.angle = 0.0523599
ob_auto_sun = bpy.data.objects.new('AutoSun', light_auto_sun)
scene.collection.objects.link(ob_auto_sun)
ob_auto_sun.rotation_euler = (0.872665, 0.174533, 0.523599)
bpy.context.view_layer.update()

